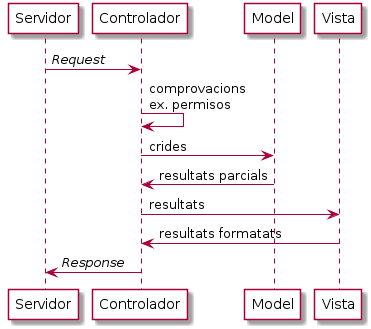

The diagram above was rendered by PlantUML. Its source (embedded in the PNG):
@startuml

skinparam actor {
    backgroundcolor white
}
skinparam participant {
    backgroundcolor white
}

Servidor -> Controlador: //Request//
Controlador -> Controlador: comprovacions\nex. permisos
Controlador -> Model: crides
Model -> Controlador: resultats parcials
Controlador -> Vista: resultats
Vista -> Controlador: resultats formatats
Controlador -> Servidor: //Response//

@enduml